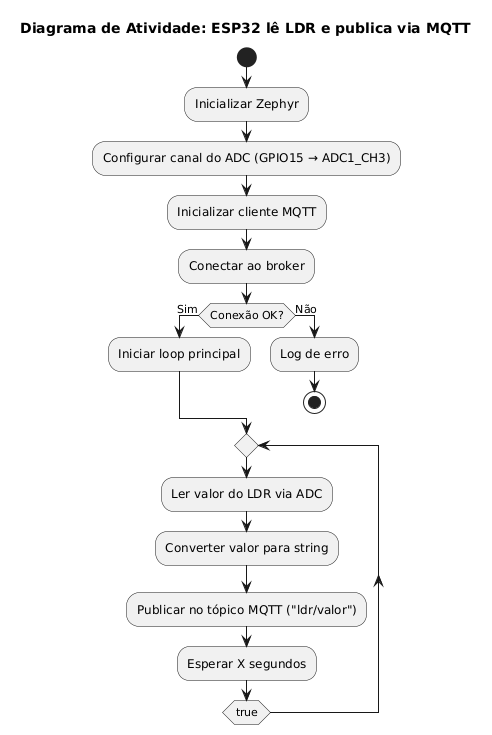

The diagram above was rendered by PlantUML. Its source (embedded in the PNG):
@startuml
title Diagrama de Atividade: ESP32 lê LDR e publica via MQTT

start

:Inicializar Zephyr;
:Configurar canal do ADC (GPIO15 → ADC1_CH3);
:Inicializar cliente MQTT;
:Conectar ao broker;

if (Conexão OK?) then (Sim)
  :Iniciar loop principal;
else (Não)
  :Log de erro;
  stop
endif

repeat
  :Ler valor do LDR via ADC;
  :Converter valor para string;
  :Publicar no tópico MQTT ("ldr/valor");
  :Esperar X segundos;
repeat while (true)
@enduml